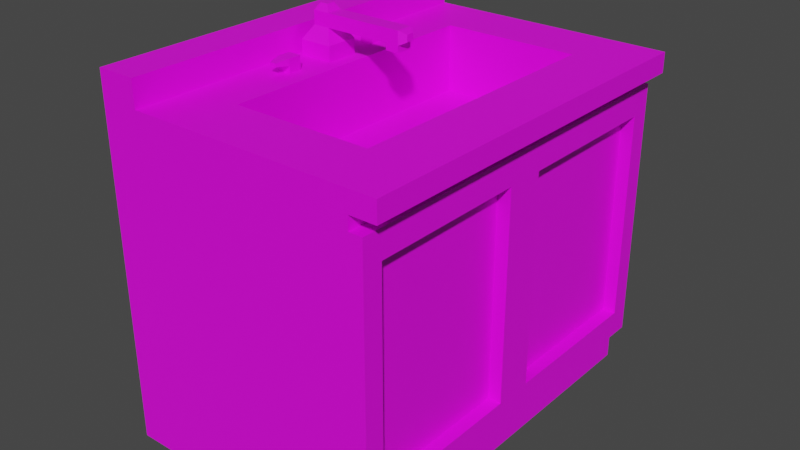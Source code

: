 # Source: WashBasin.blend  (saved by Blender 3.6.11; exported with 4.5.12 LTS)
import bpy
from mathutils import Matrix  # noqa: F401  (used for matrix-valued properties, if any)

bpy.ops.wm.read_factory_settings(use_empty=True)
scene = bpy.context.scene
scene.name = 'Scene'

# ---- collections
col_collection = bpy.data.collections.new('Collection'); scene.collection.children.link(col_collection)

# ---- images (referenced by path relative to the original .blend; pixels are not part of the script)
import os
ASSET_DIR = os.environ.get("B2B_ASSET_DIR", "")  # directory of the original .blend (textures are referenced by path, not embedded)
HERE = os.path.dirname(os.path.abspath(__file__))  # packed textures are extracted next to this script under _unpacked/

def load_image(name, relpath, width, height, colorspace="sRGB"):
    """Load a texture the original file referenced (path relative to the .blend, or extracted next to this script)."""
    p = next((c for c in (os.path.join(HERE, relpath), os.path.join(ASSET_DIR, relpath)) if relpath and os.path.exists(c)), "")
    if p:
        img = bpy.data.images.load(p, check_existing=True)
        img.name = name
    else:  # same state as the original file: an image datablock whose file is absent (Cycles renders it pink)
        img = bpy.data.images.new(name, width, height)
        img.source = "FILE"
        img.filepath = "//" + (relpath or name)
    img.colorspace_settings.name = colorspace
    return img
img_washbasin_png = load_image('WashBasin.png', 'WashBasin.png', 1024, 1024, 'sRGB')
img_faucet_png = load_image('Faucet.png', 'Faucet.png', 1024, 1024, 'sRGB')

# ---- materials (node trees are filled in below, after node groups)
mat_material = bpy.data.materials.new('Material')
mat_material.alpha_threshold = 0.0
mat_material.use_transparent_shadow = False
mat_material.roughness = 0.5
mat_material.line_color = (0.0, 0.0, 0.0, 1.0)
mat_material_001 = bpy.data.materials.new('Material.001')
mat_material_001.use_transparent_shadow = False

# ---- material node trees
mat_material.use_nodes = True; mat_material.node_tree.nodes.clear()
_N = mat_material.node_tree.nodes; _L = mat_material.node_tree.links
n0 = _N.new('ShaderNodeOutputMaterial'); n0.name = 'Material Output'; n0.location = (300, 300)
n1 = _N.new('ShaderNodeBsdfPrincipled'); n1.name = 'Principled BSDF'; n1.location = (10, 300)
n1.distribution = 'GGX'
n1.subsurface_method = 'RANDOM_WALK_SKIN'
n1.inputs[3].default_value = 1.45
n1.inputs[27].default_value = (0.0, 0.0, 0.0, 1.0)
n1.inputs[28].default_value = 1.0
n2 = _N.new('ShaderNodeTexImage'); n2.name = 'Image Texture'; n2.location = (-359, 243)
n2.image = img_washbasin_png
_L.new(n1.outputs[0], n0.inputs[0])
_L.new(n2.outputs[0], n1.inputs[0])
n0.is_active_output = True
mat_material_001.use_nodes = True; mat_material_001.node_tree.nodes.clear()
_N = mat_material_001.node_tree.nodes; _L = mat_material_001.node_tree.links
n0 = _N.new('ShaderNodeBsdfPrincipled'); n0.name = 'Principled BSDF'; n0.location = (10, 300)
n0.distribution = 'GGX'
n0.subsurface_method = 'RANDOM_WALK_SKIN'
n0.inputs[3].default_value = 1.45
n0.inputs[27].default_value = (0.0, 0.0, 0.0, 1.0)
n0.inputs[28].default_value = 1.0
n1 = _N.new('ShaderNodeOutputMaterial'); n1.name = 'Material Output'; n1.location = (300, 300)
n2 = _N.new('ShaderNodeTexImage'); n2.name = 'Image Texture'; n2.location = (-356, 179)
n2.image = img_faucet_png
_L.new(n0.outputs[0], n1.inputs[0])
_L.new(n2.outputs[0], n0.inputs[0])
n1.is_active_output = True

# ---- world
world_world = bpy.data.worlds.new('World'); scene.world = world_world
world_world.use_nodes = True; world_world.node_tree.nodes.clear()
_N = world_world.node_tree.nodes; _L = world_world.node_tree.links
n0 = _N.new('ShaderNodeOutputWorld'); n0.name = 'World Output'; n0.location = (300, 300)
n1 = _N.new('ShaderNodeBackground'); n1.name = 'Background'; n1.location = (10, 300)
n1.inputs[0].default_value = (0.05088, 0.05088, 0.05088, 1.0)
_L.new(n1.outputs[0], n0.inputs[0])
n0.is_active_output = True
world_world.color = (0.05088, 0.05088, 0.05088)
world_world.use_sun_shadow = False
world_world.sun_shadow_jitter_overblur = 0.0

# ---- meshes
me_cube = bpy.data.meshes.new('Cube')
me_cube.from_pydata([(1.0, 1.5, 1.0), (1.0, 1.5, -1.0), (1.0, -1.5, 1.0), (1.0, -1.5, -1.0), (-1.0, 1.5, 1.0), (-1.0, 1.5, -1.0), (-1.0, -1.5, 1.0), (-1.0, -1.5, -1.0), (1.1, 1.5, 1.0), (1.1, 1.5, -1.0), (1.1, -1.5, 1.0), (1.1, -1.5, -1.0), (-1.0, 1.5, -1.3), (-1.0, -1.5, -1.3), (1.0, 1.5, -1.3), (1.0, -1.5, -1.3), (1.0, -1.5, 1.1), (-1.0, -1.5, 1.1), (1.0, 1.5, 1.1), (-1.0, 1.5, 1.1), (1.1, 0.0, 1.0), (1.1, 0.0, -1.0), (1.1, 1.35, 0.8), (1.1, 1.35, -0.8), (1.1, 0.15, -0.8), (1.1, 0.15, 0.8), (1.1, -1.35, 0.8), (1.1, -1.35, -0.8), (1.1, -0.15, 0.8), (1.1, -0.15, -0.8), (1.0, -1.35, 0.8), (1.0, -1.35, -0.8), (1.0, -0.15, 0.8), (1.0, -0.15, -0.8), (1.0, 1.35, 0.8), (1.0, 1.35, -0.8), (1.0, 0.15, -0.8), (1.0, 0.15, 0.8), (1.0, -1.5, 1.25), (-1.0, -1.5, 1.25), (1.0, 1.5, 1.25), (-1.0, 1.5, 1.25), (1.2, 1.5, 1.1), (1.2, -1.5, 1.1), (1.2, 1.5, 1.25), (1.2, -1.5, 1.25), (-0.7, -1.5, 1.25), (-0.7, 1.5, 1.25), (-0.7, -1.5, 1.45), (-1.0, -1.5, 1.45), (-1.0, 1.5, 1.45), (-0.7, 1.5, 1.45), (0.745, 1.05, 1.25), (0.745, -1.05, 1.25), (-0.2977, 1.05, 1.25), (-0.2977, -1.05, 1.25), (0.745, 1.05, 0.75), (0.745, -1.05, 0.75), (-0.2977, 1.05, 0.75), (-0.2977, -1.05, 0.75)], [], [(0, 4, 19, 18), (3, 2, 6, 7), (7, 6, 4, 5), (5, 1, 14, 12), (2, 3, 11, 10), (5, 4, 0, 1), (11, 21, 29, 27), (1, 0, 8, 9), (3, 1, 9, 21, 11), (0, 2, 10, 20, 8), (12, 14, 15, 13), (3, 7, 13, 15), (7, 5, 12, 13), (1, 3, 15, 14), (19, 17, 39, 41), (6, 2, 16, 17), (4, 6, 17, 19), (2, 0, 18, 16), (9, 8, 22, 23), (22, 25, 37, 34), (21, 9, 23, 24), (20, 21, 24, 25), (8, 20, 25, 22), (29, 28, 32, 33), (10, 11, 27, 26), (21, 20, 28, 29), (20, 10, 26, 28), (33, 32, 30, 31), (28, 26, 30, 32), (27, 29, 33, 31), (26, 27, 31, 30), (35, 34, 37, 36), (23, 22, 34, 35), (25, 24, 36, 37), (24, 23, 35, 36), (46, 47, 51, 48), (17, 16, 38, 46, 39), (18, 19, 41, 47, 40), (18, 40, 44, 42), (43, 42, 44, 45), (40, 38, 45, 44), (38, 16, 43, 45), (16, 18, 42, 43), (47, 46, 55, 54), (51, 50, 49, 48), (47, 41, 50, 51), (41, 39, 49, 50), (39, 46, 48, 49), (54, 55, 59, 58), (46, 38, 53, 55), (40, 47, 54, 52), (38, 40, 52, 53), (56, 58, 59, 57), (52, 54, 58, 56), (55, 53, 57, 59), (53, 52, 56, 57)])
_uv = me_cube.uv_layers.new(name='UVMap')
_uv.uv.foreach_set('vector', [0.7439, 0.4207, 0.5, 0.4207, 0.5, 0.4085, 0.7439, 0.4085, 0.7561, 0.2988, 0.7561, 0.05488, 1.0, 0.05488, 1.0, 0.2988, 0.2988, 0.3659, 0.05488, 0.3659, 0.05488, 1.214e-08, 0.2988, 1.478e-09, 0.5, 0.6646, 0.7439, 0.6646, 0.7439, 0.7012, 0.5, 0.7012, 0.7561, 0.05488, 0.7561, 0.2988, 0.7439, 0.2988, 0.7439, 0.05488, 0.5, 0.6646, 0.5, 0.4207, 0.7439, 0.4207, 0.7439, 0.6646, 0.5793, -1.078e-08, 0.5793, 0.1829, 0.5549, 0.1646, 0.5549, 0.01829, 0.7439, 0.6646, 0.7439, 0.4207, 0.7561, 0.4207, 0.7561, 0.6646, 0.4878, 0.3659, 0.4878, 0.7317, 0.4756, 0.7317, 0.4756, 0.5488, 0.4756, 0.3659, 0.4878, 0.7317, 0.4878, 0.3659, 0.5, 0.3659, 0.5, 0.5488, 0.5, 0.7317, 0.2439, 0.7317, 0.0, 0.7317, 0.0, 0.3659, 0.2439, 0.3659, 0.7561, 0.2988, 1.0, 0.2988, 1.0, 0.3354, 0.7561, 0.3354, 0.2988, 0.3659, 0.2988, 1.478e-09, 0.3354, -1.216e-10, 0.3354, 0.3659, 0.5793, 0.3659, 0.5793, -1.078e-08, 0.6159, -1.238e-08, 0.6159, 0.3659, 0.04268, 1.267e-08, 0.04268, 0.3659, 0.02439, 0.3659, 0.02439, 1.347e-08, 1.0, 0.05488, 0.7561, 0.05488, 0.7561, 0.04268, 1.0, 0.04268, 0.05488, 1.214e-08, 0.05488, 0.3659, 0.04268, 0.3659, 0.04268, 1.267e-08, 0.7317, 1.163e-08, 0.7317, 0.3659, 0.7195, 0.3659, 0.7195, 1.216e-08, 0.5793, 0.3659, 0.3354, 0.3659, 0.3598, 0.3476, 0.5549, 0.3476, 0.6951, 0.8476, 0.6951, 0.7012, 0.7073, 0.7012, 0.7073, 0.8476, 0.5793, 0.1829, 0.5793, 0.3659, 0.5549, 0.3476, 0.5549, 0.2012, 0.3354, 0.1829, 0.5793, 0.1829, 0.5549, 0.2012, 0.3598, 0.2012, 0.3354, 0.3659, 0.3354, 0.1829, 0.3598, 0.2012, 0.3598, 0.3476, 0.6463, 0.8963, 0.6463, 0.7012, 0.6585, 0.7012, 0.6585, 0.8963, 0.3354, -1.216e-10, 0.5793, -1.078e-08, 0.5549, 0.01829, 0.3598, 0.01829, 0.5793, 0.1829, 0.3354, 0.1829, 0.3598, 0.1646, 0.5549, 0.1646, 0.3354, 0.1829, 0.3354, -1.216e-10, 0.3598, 0.01829, 0.3598, 0.1646, 0.5, 0.8963, 0.5, 0.7012, 0.6463, 0.7012, 0.6463, 0.8963, 0.7073, 0.8476, 0.7073, 0.7012, 0.7195, 0.7012, 0.7195, 0.8476, 0.7317, 0.7012, 0.7317, 0.8476, 0.7195, 0.8476, 0.7195, 0.7012, 0.6707, 0.7012, 0.6707, 0.8963, 0.6585, 0.8963, 0.6585, 0.7012, 0.0, 0.9268, 0.0, 0.7317, 0.1463, 0.7317, 0.1463, 0.9268, 0.6707, 0.8963, 0.6707, 0.7012, 0.6829, 0.7012, 0.6829, 0.8963, 0.6951, 0.7012, 0.6951, 0.8963, 0.6829, 0.8963, 0.6829, 0.7012, 0.7439, 0.7012, 0.7439, 0.8476, 0.7317, 0.8476, 0.7317, 0.7012, 0.6768, -5.097e-10, 0.6768, 0.3659, 0.6524, 0.3659, 0.6524, 5.564e-10, 1.0, 0.04268, 0.7561, 0.04268, 0.7561, 0.02439, 0.9634, 0.02439, 1.0, 0.02439, 0.7439, 0.4085, 0.5, 0.4085, 0.5, 0.3902, 0.5366, 0.3902, 0.7439, 0.3902, 0.7439, 0.4085, 0.7439, 0.3902, 0.7683, 0.3902, 0.7683, 0.4085, 0.7195, 1.216e-08, 0.7195, 0.3659, 0.7012, 0.3659, 0.7012, 1.296e-08, 0.4512, 0.7317, 0.4512, 0.3659, 0.4756, 0.3659, 0.4756, 0.7317, 0.7561, 0.02439, 0.7561, 0.04268, 0.7317, 0.04268, 0.7317, 0.02439, 0.7012, 0.0, 0.7012, 0.3659, 0.6768, 0.3659, 0.6768, 0.0, 0.2439, 0.7317, 0.2439, 0.3659, 0.293, 0.4207, 0.293, 0.6768, 0.6524, 0.3659, 0.6159, 0.3659, 0.6159, 0.0, 0.6524, 0.0, 0.5366, 0.3902, 0.5, 0.3902, 0.5, 0.3659, 0.5366, 0.3659, 0.02439, 1.347e-08, 0.02439, 0.3659, 1.599e-08, 0.3659, 6.355e-16, 1.454e-08, 1.0, 0.02439, 0.9634, 0.02439, 0.9634, 0.0, 1.0, 0.0, 0.7683, 0.878, 0.7683, 0.622, 0.8293, 0.622, 0.8293, 0.878, 0.2439, 0.3659, 0.4512, 0.3659, 0.4201, 0.4207, 0.293, 0.4207, 0.4512, 0.7317, 0.2439, 0.7317, 0.293, 0.6768, 0.4201, 0.6768, 0.4512, 0.3659, 0.4512, 0.7317, 0.4201, 0.6768, 0.4201, 0.4207, 0.8954, 0.622, 0.7683, 0.622, 0.7683, 0.3659, 0.8954, 0.3659, 0.1463, 0.8589, 0.1463, 0.7317, 0.2073, 0.7317, 0.2073, 0.8589, 0.2073, 0.8589, 0.2073, 0.7317, 0.2683, 0.7317, 0.2683, 0.8589, 0.8293, 0.878, 0.8293, 0.622, 0.8902, 0.622, 0.8902, 0.878])
me_cube.materials.append(mat_material)
me_cube.use_mirror_vertex_groups = False
me_cube.update()
me_cube_001 = bpy.data.meshes.new('Cube.001')
me_cube_001.from_pydata([(-0.125, -0.125, -0.125), (-0.125, -0.125, 0.125), (-0.125, 0.125, -0.125), (-0.125, 0.125, 0.125), (0.125, -0.125, -0.125), (0.125, -0.125, 0.125), (0.125, 0.125, -0.125), (0.125, 0.125, 0.125), (-0.0625, -0.0625, 0.225), (-0.0625, 0.0625, 0.225), (0.0625, 0.0625, 0.225), (0.0625, -0.0625, 0.225), (-0.0625, -0.0625, 0.325), (-0.0625, 0.0625, 0.325), (0.0625, 0.0625, 0.325), (0.0625, -0.0625, 0.325), (0.6625, 0.0625, 0.225), (0.6625, -0.0625, 0.225), (0.6625, 0.0625, 0.325), (0.6625, -0.0625, 0.325), (-0.03125, -0.03125, 0.375), (-0.03125, 0.03125, 0.375), (0.03125, 0.03125, 0.375), (0.03125, -0.03125, 0.375), (0.7125, 0.03125, 0.25), (0.7125, -0.03125, 0.25), (0.7125, 0.03125, 0.3), (0.7125, -0.03125, 0.3), (0.563, 0.0625, 0.225), (0.563, -0.0625, 0.225), (0.563, -0.0625, 0.325), (0.563, 0.0625, 0.325), (0.6625, 0.0625, 0.175), (0.6625, -0.0625, 0.175), (0.563, 0.0625, 0.175), (0.563, -0.0625, 0.175), (-0.02198, 0.35, -0.03456), (-0.02198, 0.35, 0.06544), (-0.02198, 0.45, -0.03456), (-0.02198, 0.45, 0.06544), (0.07802, 0.35, -0.03456), (0.07802, 0.35, 0.06544), (0.07802, 0.45, -0.03456), (0.07802, 0.45, 0.06544), (-0.02198, -0.45, -0.03456), (-0.02198, -0.45, 0.06544), (-0.02198, -0.35, -0.03456), (-0.02198, -0.35, 0.06544), (0.07802, -0.45, -0.03456), (0.07802, -0.45, 0.06544), (0.07802, -0.35, -0.03456), (0.07802, -0.35, 0.06544), (-0.02198, -0.45, 0.1154), (-0.02198, -0.35, 0.1154), (0.07802, -0.35, 0.1154), (0.07802, -0.45, 0.1154), (-0.02198, 0.35, 0.1154), (-0.02198, 0.45, 0.1154), (0.07802, 0.45, 0.1154), (0.07802, 0.35, 0.1154), (0.003017, 0.55, 0.07794), (0.05302, 0.55, 0.07794), (0.003017, 0.55, 0.1029), (0.05302, 0.55, 0.1029), (0.05302, -0.55, 0.07794), (0.003017, -0.55, 0.07794), (0.05302, -0.55, 0.1029), (0.003017, -0.55, 0.1029)], [], [(0, 1, 3, 2), (2, 3, 7, 6), (6, 7, 5, 4), (4, 5, 1, 0), (2, 6, 4, 0), (7, 3, 9, 10), (28, 16, 32, 34), (5, 7, 10, 11), (3, 1, 8, 9), (1, 5, 11, 8), (12, 15, 23, 20), (9, 8, 12, 13), (8, 11, 15, 12), (10, 9, 13, 14), (18, 19, 27, 26), (30, 29, 17, 19), (28, 31, 18, 16), (31, 30, 19, 18), (22, 21, 20, 23), (14, 13, 21, 22), (15, 14, 22, 23), (13, 12, 20, 21), (25, 24, 26, 27), (16, 18, 26, 24), (17, 16, 24, 25), (19, 17, 25, 27), (14, 15, 30, 31), (10, 14, 31, 28), (15, 11, 29, 30), (11, 10, 28, 29), (35, 34, 32, 33), (16, 17, 33, 32), (29, 28, 34, 35), (17, 29, 35, 33), (36, 37, 39, 38), (38, 39, 43, 42), (42, 43, 41, 40), (40, 41, 37, 36), (38, 42, 40, 36), (41, 43, 58, 59), (44, 45, 47, 46), (46, 47, 51, 50), (50, 51, 49, 48), (48, 49, 45, 44), (46, 50, 48, 44), (47, 45, 52, 53), (54, 53, 52, 55), (45, 49, 64, 65), (51, 47, 53, 54), (49, 51, 54, 55), (58, 57, 56, 59), (39, 37, 56, 57), (37, 41, 59, 56), (39, 57, 62, 60), (61, 60, 62, 63), (57, 58, 63, 62), (43, 39, 60, 61), (58, 43, 61, 63), (65, 64, 66, 67), (49, 55, 66, 64), (52, 45, 65, 67), (55, 52, 67, 66)])
_uv = me_cube_001.uv_layers.new(name='UVMap')
_uv.uv.foreach_set('vector', [0.7721, 0.882, 0.7721, 0.6924, 0.9627, 0.6924, 0.9627, 0.882, 9.306e-09, 0.0007958, 0.1898, 7.692e-09, 0.1898, 0.1904, 5.268e-09, 0.1912, 0.0, 0.9107, 0.0, 0.7211, 0.1906, 0.7211, 0.1906, 0.9107, 0.7721, 0.1912, 0.5823, 0.1904, 0.5823, 1.05e-08, 0.7721, 0.0007958, 0.3808, 0.8311, 0.1906, 0.8311, 0.1906, 0.6405, 0.3808, 0.6405, 0.1898, 0.1904, 0.1898, 7.692e-09, 0.27, 0.04944, 0.27, 0.1446, 0.27, 0.5257, 0.27, 0.6015, 0.2321, 0.6016, 0.2321, 0.5258, 0.1906, 0.7211, 0.0, 0.7211, 0.04764, 0.6405, 0.1429, 0.6405, 0.9627, 0.6924, 0.7721, 0.6924, 0.8197, 0.6119, 0.915, 0.6119, 0.5823, 1.05e-08, 0.5823, 0.1904, 0.5021, 0.1446, 0.5021, 0.04944, 0.4262, 0.04912, 0.4262, 0.1443, 0.386, 0.1214, 0.386, 0.07384, 0.915, 0.6119, 0.8197, 0.6119, 0.8197, 0.536, 0.915, 0.536, 0.5021, 0.04944, 0.5021, 0.1446, 0.4262, 0.1443, 0.4262, 0.04912, 0.27, 0.1446, 0.27, 0.04944, 0.3459, 0.04912, 0.3459, 0.1443, 0.7721, 0.4566, 0.8674, 0.4566, 0.8436, 0.4957, 0.7959, 0.4957, 0.4262, 0.5254, 0.5021, 0.5257, 0.5021, 0.6015, 0.4262, 0.6012, 0.27, 0.5257, 0.3459, 0.5254, 0.3459, 0.6012, 0.27, 0.6015, 0.7721, 0.3809, 0.8674, 0.3809, 0.8674, 0.4566, 0.7721, 0.4566, 0.7708, 0.8787, 0.7233, 0.8787, 0.7233, 0.8311, 0.7708, 0.8311, 0.3459, 0.1443, 0.3459, 0.04912, 0.386, 0.07384, 0.386, 0.1214, 0.7624, 0.6405, 0.7624, 0.7358, 0.7221, 0.712, 0.7221, 0.6644, 0.915, 0.536, 0.8197, 0.536, 0.8436, 0.4957, 0.8912, 0.4957, 0.3801, 0.8311, 0.3801, 0.8787, 0.3421, 0.8787, 0.3421, 0.8311, 0.27, 0.6015, 0.3459, 0.6012, 0.3291, 0.6404, 0.2912, 0.6405, 0.7624, 0.7358, 0.7624, 0.8311, 0.7233, 0.8073, 0.7233, 0.7596, 0.4262, 0.6012, 0.5021, 0.6015, 0.4809, 0.6405, 0.443, 0.6404, 0.7721, -8.518e-09, 0.8674, -8.518e-09, 0.8674, 0.3809, 0.7721, 0.3809, 0.27, 0.1446, 0.3459, 0.1443, 0.3459, 0.5254, 0.27, 0.5257, 0.4262, 0.1443, 0.5021, 0.1446, 0.5021, 0.5257, 0.4262, 0.5254, 0.9627, 0.3809, 0.8674, 0.3809, 0.8674, 0.0, 0.9627, 0.0, 0.2663, 0.8311, 0.2663, 0.9264, 0.1906, 0.9264, 0.1906, 0.8311, 0.2663, 0.9264, 0.2663, 0.8311, 0.3042, 0.8311, 0.3042, 0.9264, 0.3042, 0.9264, 0.3042, 0.8311, 0.3421, 0.8311, 0.3421, 0.9264, 0.5021, 0.6015, 0.5021, 0.5257, 0.54, 0.5258, 0.54, 0.6016, 0.4946, 0.793, 0.4187, 0.793, 0.4187, 0.7168, 0.4946, 0.7168, 0.7721, 0.8824, 0.848, 0.882, 0.848, 0.9582, 0.7721, 0.9585, 0.6083, 0.7168, 0.5325, 0.7168, 0.5325, 0.6405, 0.6083, 0.6405, 0.6468, 0.9072, 0.6468, 0.8313, 0.7229, 0.8309, 0.7229, 0.9068, 0.7229, 0.9834, 0.6468, 0.9834, 0.6468, 0.9072, 0.7229, 0.9072, 0.5325, 0.6405, 0.5325, 0.7168, 0.4946, 0.7168, 0.4946, 0.6405, 0.7221, 0.7168, 0.6463, 0.7168, 0.6463, 0.6405, 0.7221, 0.6405, 0.8674, 0.4947, 0.8674, 0.4188, 0.9435, 0.4191, 0.9435, 0.495, 0.4946, 0.9454, 0.4187, 0.9454, 0.4187, 0.8692, 0.4946, 0.8692, 0.9239, 0.9585, 0.848, 0.9582, 0.848, 0.882, 0.9239, 0.8824, 0.0761, 0.987, 3.388e-09, 0.987, 5.647e-11, 0.9107, 0.0761, 0.9107, 0.6463, 0.6405, 0.6463, 0.7168, 0.6083, 0.7168, 0.6083, 0.6405, 0.5707, 0.9454, 0.4946, 0.9454, 0.4946, 0.8692, 0.5707, 0.8692, 0.1522, 0.987, 0.0761, 0.987, 0.09458, 0.9107, 0.1326, 0.9107, 0.9435, 0.4191, 0.8674, 0.4188, 0.8674, 0.3809, 0.9435, 0.3812, 0.4187, 0.8692, 0.4187, 0.9454, 0.3808, 0.9454, 0.3808, 0.8692, 0.6468, 0.8692, 0.5707, 0.8692, 0.5707, 0.793, 0.6468, 0.793, 0.4187, 0.7168, 0.4187, 0.793, 0.3808, 0.793, 0.3808, 0.7168, 0.7229, 0.8309, 0.6468, 0.8313, 0.6468, 0.7933, 0.7229, 0.793, 0.4187, 0.7168, 0.3808, 0.7168, 0.3884, 0.6405, 0.4074, 0.6405, 0.3421, 0.9169, 0.3421, 0.8788, 0.3611, 0.8787, 0.3611, 0.9168, 0.5707, 0.8692, 0.6468, 0.8692, 0.6283, 0.9454, 0.5902, 0.9454, 1.0, 0.9583, 0.9239, 0.9583, 0.9435, 0.882, 0.9815, 0.882, 0.4946, 0.7168, 0.5325, 0.7168, 0.5211, 0.793, 0.5022, 0.793, 0.3801, 0.8788, 0.3801, 0.9169, 0.3611, 0.9168, 0.3611, 0.8787, 0.4187, 0.8692, 0.3808, 0.8692, 0.3884, 0.793, 0.4074, 0.793, 0.6083, 0.7168, 0.6463, 0.7168, 0.6349, 0.793, 0.6159, 0.793, 0.5707, 0.8692, 0.4946, 0.8692, 0.5141, 0.793, 0.5522, 0.793])
me_cube_001.materials.append(mat_material_001)
me_cube_001.update()

# ---- objects
ob_basin = bpy.data.objects.new('Basin', me_cube)
ob_cube_001 = bpy.data.objects.new('Cube.001', me_cube_001)

# ---- transforms, parenting, visibility, modifiers, constraints
ob_basin.location = (0.0, 0.0, 0.0)
ob_basin.lock_rotations_4d = False
ob_basin.empty_display_type = 'ARROWS'
ob_basin.lineart.crease_threshold = 0.0
ob_cube_001.location = (-0.528, 0.0, 1.235)

# ---- collection membership
col_collection.objects.link(ob_basin)
col_collection.objects.link(ob_cube_001)

# ---- scene / render settings (as saved in the file)
scene.frame_start = 1; scene.frame_end = 250; scene.frame_set(1)
scene.render.engine = 'BLENDER_EEVEE_NEXT'
scene.cycles.sampling_pattern = 'TABULATED_SOBOL'
scene.cycles.use_light_tree = False
scene.view_settings.view_transform = 'Filmic'
bpy.context.view_layer.update()

# ---- added for rendering (the .blend has no active camera and no usable light): camera, sun
cam_auto = bpy.data.cameras.new('AutoCamera')
cam_auto.lens = 50.0
cam_auto.sensor_width = 36.0
cam_auto.clip_end = 1000.0
ob_auto_camera = bpy.data.objects.new('AutoCamera', cam_auto)
scene.collection.objects.link(ob_auto_camera)
ob_auto_camera.location = (4.46972, -5.24366, 3.65055)
ob_auto_camera.rotation_euler = (1.09748, -7.21219e-08, 0.694738)
scene.camera = ob_auto_camera
light_auto_sun = bpy.data.lights.new('AutoSun', 'SUN')
light_auto_sun.energy = 3.0
light_auto_sun.angle = 0.0523599
ob_auto_sun = bpy.data.objects.new('AutoSun', light_auto_sun)
scene.collection.objects.link(ob_auto_sun)
ob_auto_sun.rotation_euler = (0.872665, 0.174533, 0.523599)
bpy.context.view_layer.update()

